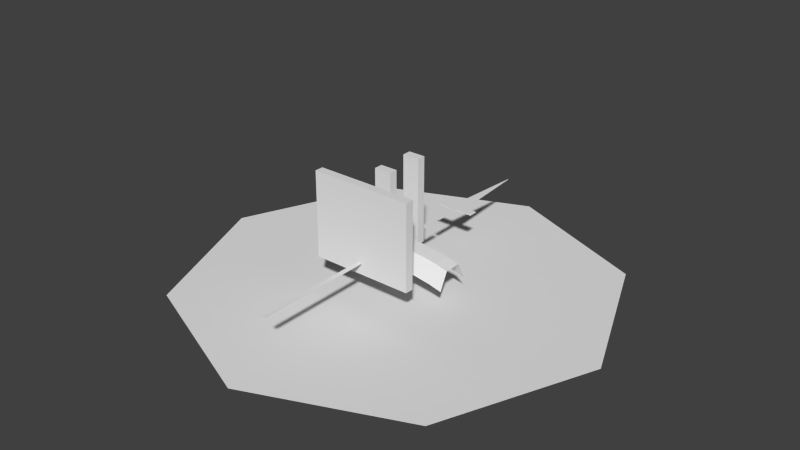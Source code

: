 # Source: HSI_01.blend  (saved by Blender 2.72.0; exported with 4.5.12 LTS)
import bpy
from mathutils import Matrix  # noqa: F401  (used for matrix-valued properties, if any)

bpy.ops.wm.read_factory_settings(use_empty=True)
scene = bpy.context.scene
scene.name = 'Scene'

# ---- collections
col_collection_1 = bpy.data.collections.new('Collection 1'); scene.collection.children.link(col_collection_1)

# ---- materials (node trees are filled in below, after node groups)
mat_material_002 = bpy.data.materials.new('Material.002')
mat_material_002.alpha_threshold = 0.0
mat_material_002.use_transparent_shadow = False
mat_material_002.roughness = 0.5
mat_material_001 = bpy.data.materials.new('Material.001')
mat_material_001.alpha_threshold = 0.0
mat_material_001.use_transparent_shadow = False
mat_material_001.roughness = 0.5

# ---- material node trees

# ---- world
world_world = bpy.data.worlds.new('World'); scene.world = world_world
world_world.color = (0.05088, 0.05088, 0.05088)
world_world.use_sun_shadow = False
world_world.sun_shadow_jitter_overblur = 0.0
world_world.cycles.sampling_method = 'MANUAL'
world_world.cycles.sample_map_resolution = 256

# ---- meshes
me_cylinder_001 = bpy.data.meshes.new('Cylinder.001')
me_cylinder_001.from_pydata([(0.0, 0.2, -0.02), (0.0, 0.2, 0.02), (0.03902, 0.1962, -0.02), (0.03902, 0.1962, 0.02), (0.07654, 0.1848, -0.02), (0.07654, 0.1848, 0.02), (0.1111, 0.1663, -0.02), (0.1111, 0.1663, 0.02), (0.1414, 0.1414, -0.02), (0.1414, 0.1414, 0.02), (-0.1414, 0.1414, -0.02), (-0.1414, 0.1414, 0.02), (-0.1111, 0.1663, -0.02), (-0.1111, 0.1663, 0.02), (-0.07654, 0.1848, -0.02), (-0.07654, 0.1848, 0.02), (-0.03902, 0.1962, -0.02), (-0.03902, 0.1962, 0.02), (0.0, 0.06667, -0.04), (0.03902, 0.06282, -0.04), (0.07654, 0.05144, -0.04), (0.1111, 0.03296, -0.04), (0.1414, 0.008088, -0.04), (-0.1414, 0.008088, -0.04), (-0.1111, 0.03296, -0.04), (-0.07654, 0.05144, -0.04), (-0.03902, 0.06282, -0.04), (0.0, 0.06667, 0.04), (0.03902, 0.06282, 0.04), (0.07654, 0.05144, 0.04), (0.1111, 0.03296, 0.04), (0.1414, 0.008088, 0.04), (-0.1414, 0.008088, 0.04), (-0.1111, 0.03296, 0.04), (-0.07654, 0.05144, 0.04), (-0.03902, 0.06282, 0.04)], [], [(0, 1, 3, 2), (2, 3, 5, 4), (4, 5, 7, 6), (6, 7, 9, 8), (10, 11, 13, 12), (12, 13, 15, 14), (14, 15, 17, 16), (16, 17, 1, 0), (16, 0, 18, 26), (14, 16, 26, 25), (12, 14, 25, 24), (10, 12, 24, 23), (6, 8, 22, 21), (4, 6, 21, 20), (2, 4, 20, 19), (0, 2, 19, 18), (1, 17, 35, 27), (17, 15, 34, 35), (15, 13, 33, 34), (13, 11, 32, 33), (9, 7, 30, 31), (7, 5, 29, 30), (5, 3, 28, 29), (3, 1, 27, 28)])
me_cylinder_001.use_remesh_preserve_volume = False
me_cylinder_001.use_remesh_preserve_attributes = False
me_cylinder_001.use_mirror_vertex_groups = False
me_cylinder_001.update()
me_cube_007 = bpy.data.meshes.new('Cube.007')
me_cube_007.from_pydata([(-0.2, -0.1, -1.0), (-0.2, 0.1, -1.0), (0.2, 0.1, -1.0), (0.2, -0.1, -1.0), (-0.2, -0.1, 1.0), (-0.2, 0.1, 1.0), (0.2, 0.1, 1.0), (0.2, -0.1, 1.0)], [], [(4, 5, 1, 0), (5, 6, 2, 1), (6, 7, 3, 2), (7, 4, 0, 3), (0, 1, 2, 3), (7, 6, 5, 4)])
me_cube_007.use_remesh_preserve_volume = False
me_cube_007.use_remesh_preserve_attributes = False
me_cube_007.use_mirror_vertex_groups = False
me_cube_007.update()
me_cube_006 = bpy.data.meshes.new('Cube.006')
me_cube_006.from_pydata([(-0.2, -0.1, -1.0), (-0.2, 0.1, -1.0), (0.2, 0.1, -1.0), (0.2, -0.1, -1.0), (-0.2, -0.1, 1.0), (-0.2, 0.1, 1.0), (0.2, 0.1, 1.0), (0.2, -0.1, 1.0)], [], [(4, 5, 1, 0), (5, 6, 2, 1), (6, 7, 3, 2), (7, 4, 0, 3), (0, 1, 2, 3), (7, 6, 5, 4)])
me_cube_006.use_remesh_preserve_volume = False
me_cube_006.use_remesh_preserve_attributes = False
me_cube_006.use_mirror_vertex_groups = False
me_cube_006.update()
me_cube_005 = bpy.data.meshes.new('Cube.005')
me_cube_005.from_pydata([(-1.5, -0.05, -0.01), (-1.5, 0.05, -0.01), (1.2, 0.05, -0.01), (1.2, -0.05, -0.01), (-1.5, -0.05, 0.01), (-1.5, 0.05, 0.01), (1.2, 0.05, 0.01), (1.2, -0.05, 0.01)], [], [(4, 5, 1, 0), (5, 6, 2, 1), (6, 7, 3, 2), (7, 4, 0, 3), (7, 6, 5, 4)])
_uv = me_cube_005.uv_layers.new(name='UVMap')
_uv.uv.foreach_set('vector', [0.4677, 0.009332, 0.4312, 0.009332, 0.4312, 0.002033, 0.4677, 0.002033, 0.4312, 0.009332, 0.4312, 0.9947, 0.414, 0.9948, 0.414, 0.009455, 0.4312, 0.9947, 0.4677, 0.9947, 0.4677, 1.002, 0.4312, 1.002, 0.4677, 0.9947, 0.4677, 0.009332, 0.4849, 0.009209, 0.4849, 0.9946, 0.4677, 0.9947, 0.4312, 0.9947, 0.4312, 0.009332, 0.4677, 0.009332])
me_cube_005.use_remesh_preserve_volume = False
me_cube_005.use_remesh_preserve_attributes = False
me_cube_005.use_mirror_vertex_groups = False
me_cube_005.update()
me_cube_004 = bpy.data.meshes.new('Cube.004')
me_cube_004.from_pydata([(-1.5, 7.451e-08, -0.01), (1.2, 0.05, -0.01), (1.2, -0.05, -0.01), (-1.5, 7.451e-08, 0.01), (1.2, 0.05, 0.01), (1.2, -0.05, 0.01), (0.4, 0.15, 0.01), (0.6, 0.05, 0.01), (0.6, 0.05, -0.01), (0.4, 0.15, -0.01), (0.6, -0.05, 0.01), (0.4, -0.15, 0.01), (0.4, -0.15, -0.01), (0.6, -0.05, -0.01), (0.6, -0.45, 0.01), (0.4, -0.45, 0.01), (0.4, -0.45, -0.01), (0.6, -0.45, -0.01), (0.4, 0.45, 0.01), (0.6, 0.45, 0.01), (0.6, 0.45, -0.01), (0.4, 0.45, -0.01)], [], [(7, 4, 1, 8), (4, 5, 2, 1), (11, 3, 0, 12), (3, 6, 9, 0), (7, 8, 20, 19), (5, 10, 13, 2), (11, 12, 16, 15), (5, 4, 7, 10), (10, 7, 6, 11), (14, 15, 16, 17), (13, 10, 14, 17), (10, 11, 15, 14), (18, 19, 20, 21), (9, 6, 18, 21), (6, 7, 19, 18), (11, 6, 3)])
_uv = me_cube_004.uv_layers.new(name='UVMap')
_uv.uv.foreach_set('vector', [0.4484, 0.4079, 0.4484, 0.2454, 0.4539, 0.2454, 0.4539, 0.4079, 0.4484, 0.2454, 0.4214, 0.2454, 0.4214, 0.24, 0.4484, 0.24, 0.3943, 0.4621, 0.4349, 0.9766, 0.4259, 0.9774, 0.3853, 0.4628, 0.4349, 0.9766, 0.4755, 0.4621, 0.4845, 0.4627, 0.4439, 0.9773, 0.4484, 0.4079, 0.4484, 0.4025, 0.5568, 0.4025, 0.5568, 0.4079, 0.4214, 0.2454, 0.4214, 0.4079, 0.4159, 0.4079, 0.4159, 0.2454, 0.3943, 0.4621, 0.3943, 0.4675, 0.313, 0.4675, 0.313, 0.462, 0.4214, 0.2454, 0.4484, 0.2454, 0.4484, 0.4079, 0.4214, 0.4079, 0.4214, 0.4079, 0.4484, 0.4079, 0.4755, 0.4621, 0.3943, 0.4621, 0.313, 0.4079, 0.313, 0.462, 0.3076, 0.462, 0.3076, 0.4079, 0.4214, 0.4025, 0.4214, 0.4079, 0.313, 0.4079, 0.313, 0.4025, 0.4214, 0.4079, 0.3943, 0.4621, 0.313, 0.462, 0.313, 0.4079, 0.5568, 0.4621, 0.5568, 0.4079, 0.5622, 0.4079, 0.5622, 0.4621, 0.4755, 0.4675, 0.4755, 0.4621, 0.5568, 0.4621, 0.5568, 0.4675, 0.4755, 0.4621, 0.4484, 0.4079, 0.5568, 0.4079, 0.5568, 0.4621, 0.3943, 0.4621, 0.4755, 0.4621, 0.4349, 0.9766])
me_cube_004.use_remesh_preserve_volume = False
me_cube_004.use_remesh_preserve_attributes = False
me_cube_004.use_mirror_vertex_groups = False
me_cube_004.auto_texspace = False
me_cube_004.update()
me_cube_003 = bpy.data.meshes.new('Cube.003')
me_cube_003.from_pydata([(-1.2, -0.05, -0.01), (-1.2, 0.05, -0.01), (1.2, 0.05, -0.01), (1.2, -0.05, -0.01), (-1.2, -0.05, 0.01), (-1.2, 0.05, 0.01), (1.2, 0.05, 0.01), (1.2, -0.05, 0.01)], [], [(4, 5, 1, 0), (5, 6, 2, 1), (6, 7, 3, 2), (7, 4, 0, 3), (7, 6, 5, 4)])
_uv = me_cube_003.uv_layers.new(name='UVMap')
_uv.uv.foreach_set('vector', [0.0, 0.0, 0.0, 0.0, 0.0, 0.0, 0.0, 0.0, 0.0, 0.0, 0.0, 0.0, 0.0, 0.0, 0.0, 0.0, 0.0, 0.0, 0.0, 0.0, 0.0, 0.0, 0.0, 0.0, 0.0, 0.0, 0.0, 0.0, 0.0, 0.0, 0.0, 0.0, 0.0, 0.0, 0.0, 0.0, 0.0, 0.0, 0.0, 0.0])
me_cube_003.use_remesh_preserve_volume = False
me_cube_003.use_remesh_preserve_attributes = False
me_cube_003.use_mirror_vertex_groups = False
me_cube_003.update()
me_cube_002 = bpy.data.meshes.new('Cube.002')
me_cube_002.from_pydata([(-1.2, -0.1, -1.0), (-1.2, 0.1, -1.0), (1.2, 0.1, -1.0), (1.2, -0.1, -1.0), (-1.2, -0.1, 1.0), (-1.2, 0.1, 1.0), (1.2, 0.1, 1.0), (1.2, -0.1, 1.0)], [], [(4, 5, 1, 0), (5, 6, 2, 1), (6, 7, 3, 2), (7, 4, 0, 3), (0, 1, 2, 3), (7, 6, 5, 4)])
me_cube_002.use_remesh_preserve_volume = False
me_cube_002.use_remesh_preserve_attributes = False
me_cube_002.use_mirror_vertex_groups = False
me_cube_002.update()
me_cylinder = bpy.data.meshes.new('Cylinder')
me_cylinder.from_pydata([(0.0, 0.0, 0.05), (0.0, 0.2, -0.05), (0.0, 0.2, 0.05), (0.07654, 0.1848, -0.05), (0.07654, 0.1848, 0.05), (0.1414, 0.1414, -0.05), (0.1414, 0.1414, 0.05), (0.1848, 0.07654, -0.05), (0.1848, 0.07654, 0.05), (0.2, -8.742e-09, -0.05), (0.2, -8.742e-09, 0.05), (0.1848, -0.07654, -0.05), (0.1848, -0.07654, 0.05), (0.1414, -0.1414, -0.05), (0.1414, -0.1414, 0.05), (0.07654, -0.1848, -0.05), (0.07654, -0.1848, 0.05), (3.02e-08, -0.2, -0.05), (3.02e-08, -0.2, 0.05), (-0.07654, -0.1848, -0.05), (-0.07654, -0.1848, 0.05), (-0.1414, -0.1414, -0.05), (-0.1414, -0.1414, 0.05), (-0.1848, -0.07654, -0.05), (-0.1848, -0.07654, 0.05), (-0.2, 2.385e-09, -0.05), (-0.2, 2.385e-09, 0.05), (-0.1848, 0.07654, -0.05), (-0.1848, 0.07654, 0.05), (-0.1414, 0.1414, -0.05), (-0.1414, 0.1414, 0.05), (-0.07654, 0.1848, -0.05), (-0.07654, 0.1848, 0.05)], [], [(0, 4, 2), (1, 2, 4, 3), (0, 6, 4), (3, 4, 6, 5), (0, 8, 6), (5, 6, 8, 7), (0, 10, 8), (7, 8, 10, 9), (0, 12, 10), (9, 10, 12, 11), (0, 14, 12), (11, 12, 14, 13), (0, 16, 14), (13, 14, 16, 15), (0, 18, 16), (15, 16, 18, 17), (0, 20, 18), (17, 18, 20, 19), (0, 22, 20), (19, 20, 22, 21), (0, 24, 22), (21, 22, 24, 23), (0, 26, 24), (23, 24, 26, 25), (0, 28, 26), (25, 26, 28, 27), (0, 30, 28), (27, 28, 30, 29), (0, 32, 30), (29, 30, 32, 31), (0, 2, 32), (31, 32, 2, 1)])
_uv = me_cylinder.uv_layers.new(name='UVMap')
_uv.uv.foreach_set('vector', [0.7821, 0.1571, 0.8467, 0.3037, 0.7856, 0.3173, 0.4375, 0.4043, 0.4375, 0.4843, 0.375, 0.4843, 0.375, 0.4043, 0.7821, 0.1571, 0.8978, 0.2679, 0.8467, 0.3037, 0.375, 0.4043, 0.375, 0.4843, 0.3125, 0.4843, 0.3125, 0.4043, 0.7821, 0.1571, 0.9314, 0.2152, 0.8978, 0.2679, 0.3125, 0.4043, 0.3125, 0.4843, 0.25, 0.4843, 0.25, 0.4043, 0.7821, 0.1571, 0.9423, 0.1537, 0.9314, 0.2152, 0.25, 0.4043, 0.25, 0.4843, 0.1875, 0.4843, 0.1875, 0.4043, 0.7821, 0.1571, 0.9287, 0.09264, 0.9423, 0.1537, 0.1875, 0.4043, 0.1875, 0.4843, 0.125, 0.4843, 0.125, 0.4043, 0.7821, 0.1571, 0.8929, 0.04145, 0.9287, 0.09264, 0.125, 0.4043, 0.125, 0.4843, 0.06255, 0.4843, 0.06255, 0.4043, 0.7821, 0.1571, 0.8402, 0.007872, 0.8929, 0.04145, 0.06255, 0.4043, 0.06255, 0.4843, 5.971e-05, 0.4843, 5.981e-05, 0.4043, 0.7821, 0.1571, 0.7787, -0.00298, 0.8402, 0.007872, 0.9999, 0.4043, 0.9999, 0.4843, 0.9374, 0.4843, 0.9374, 0.4043, 0.7821, 0.1571, 0.7176, 0.01055, 0.7787, -0.00298, 0.9374, 0.4043, 0.9374, 0.4843, 0.875, 0.4843, 0.875, 0.4043, 0.7821, 0.1571, 0.6664, 0.04639, 0.7176, 0.01055, 0.875, 0.4043, 0.875, 0.4843, 0.8125, 0.4843, 0.8125, 0.4043, 0.7821, 0.1571, 0.6329, 0.0991, 0.6664, 0.04639, 0.8125, 0.4043, 0.8125, 0.4843, 0.75, 0.4843, 0.75, 0.4043, 0.7821, 0.1571, 0.622, 0.1606, 0.6329, 0.0991, 0.75, 0.4043, 0.75, 0.4843, 0.6875, 0.4843, 0.6875, 0.4043, 0.7821, 0.1571, 0.6355, 0.2217, 0.622, 0.1606, 0.6875, 0.4043, 0.6875, 0.4843, 0.625, 0.4843, 0.625, 0.4043, 0.7821, 0.1571, 0.6714, 0.2728, 0.6355, 0.2217, 0.625, 0.4043, 0.625, 0.4843, 0.5625, 0.4843, 0.5625, 0.4043, 0.7821, 0.1571, 0.7241, 0.3064, 0.6714, 0.2728, 0.5625, 0.4043, 0.5625, 0.4843, 0.5, 0.4843, 0.5, 0.4043, 0.7821, 0.1571, 0.7856, 0.3173, 0.7241, 0.3064, 0.5, 0.4043, 0.5, 0.4843, 0.4375, 0.4843, 0.4375, 0.4043])
me_cylinder.materials.append(mat_material_002)
me_cylinder.use_remesh_preserve_volume = False
me_cylinder.use_remesh_preserve_attributes = False
me_cylinder.use_mirror_vertex_groups = False
me_cylinder.update()
me_circle = bpy.data.meshes.new('Circle')
me_circle.from_pydata([(0.0, 0.0, 0.0), (0.0, 0.5, 0.0), (-0.3536, 0.3536, 0.0), (-0.5, -2.186e-08, 0.0), (-0.3536, -0.3536, 0.0), (4.371e-08, -0.5, 0.0), (0.3536, -0.3536, 0.0), (0.5, 5.962e-09, 0.0), (0.3536, 0.3536, 0.0)], [], [(0, 1, 2), (0, 2, 3), (0, 3, 4), (0, 4, 5), (0, 5, 6), (0, 6, 7), (0, 7, 8), (0, 8, 1)])
_uv = me_circle.uv_layers.new(name='UVMap')
_uv.uv.foreach_set('vector', [0.5, 0.5, 0.5, 0.987, 0.1557, 0.8443, 0.5, 0.5, 0.1557, 0.8443, 0.01302, 0.5, 0.5, 0.5, 0.01302, 0.5, 0.1557, 0.1557, 0.5, 0.5, 0.1557, 0.1557, 0.5, 0.01302, 0.5, 0.5, 0.5, 0.01302, 0.8443, 0.1557, 0.5, 0.5, 0.8443, 0.1557, 0.987, 0.5, 0.5, 0.5, 0.987, 0.5, 0.8443, 0.8443, 0.5, 0.5, 0.8443, 0.8443, 0.5, 0.987])
me_circle.materials.append(mat_material_001)
me_circle.use_remesh_preserve_volume = False
me_circle.use_remesh_preserve_attributes = False
me_circle.use_mirror_vertex_groups = False
me_circle.update()

# ---- objects
ob_cylinder = bpy.data.objects.new('Cylinder', me_cylinder_001)
ob_cut_002 = bpy.data.objects.new('Cut.002', me_cube_007)
ob_cut_001 = bpy.data.objects.new('Cut.001', me_cube_006)
ob_locneedlebottom = bpy.data.objects.new('LocNeedleBottom', me_cube_005)
ob_locneedletop = bpy.data.objects.new('LocNeedleTop', me_cube_004)
ob_locneedle = bpy.data.objects.new('LocNeedle', me_cube_003)
ob_cut = bpy.data.objects.new('Cut', me_cube_002)
ob_innerhub = bpy.data.objects.new('InnerHub', me_cylinder)
ob_compasscard = bpy.data.objects.new('CompassCard', me_circle)

# ---- transforms, parenting, visibility, modifiers, constraints
ob_cylinder.location = (0.0, 0.0, 0.05)
ob_cylinder.rotation_euler = (1.571, 0.0, 0.0)
ob_cylinder.scale = (1.0, 0.3, 1.0)
ob_cylinder.lineart.crease_threshold = 0.0
ob_cut_002.location = (2.803e-07, -0.045, 0.19)
ob_cut_002.scale = (0.1, 0.1, 0.1)
ob_cut_002.lineart.crease_threshold = 0.0
ob_cut_001.location = (2.803e-07, 0.045, 0.19)
ob_cut_001.scale = (0.1, 0.1, 0.1)
ob_cut_001.lineart.crease_threshold = 0.0
ob_locneedlebottom.location = (5.96e-09, -0.28, 0.109)
ob_locneedlebottom.rotation_euler = (0.0, -0.0, -1.571)
ob_locneedlebottom.scale = (0.1, 0.1, 0.1)
ob_locneedlebottom.lineart.crease_threshold = 0.0
ob_locneedletop.location = (5.96e-09, 0.25, 0.109)
ob_locneedletop.rotation_euler = (0.0, -0.0, -1.571)
ob_locneedletop.scale = (0.1, 0.1, 0.1)
ob_locneedletop.lineart.crease_threshold = 0.0
ob_locneedle.location = (5.96e-09, -3.166e-08, 0.109)
ob_locneedle.rotation_euler = (0.0, -0.0, -1.571)
ob_locneedle.scale = (0.1, 0.1, 0.1)
ob_locneedle.lineart.crease_threshold = 0.0
ob_cut.location = (2.803e-07, -0.115, 0.18)
ob_cut.scale = (0.1, 0.1, 0.1)
ob_cut.lineart.crease_threshold = 0.0
ob_innerhub.location = (0.0, 0.0, 0.05)
ob_innerhub.hide_render = True
ob_innerhub.lineart.crease_threshold = 0.0
ob_compasscard.location = (0.0, 0.0, 0.0)
ob_compasscard.lineart.crease_threshold = 0.0

# ---- collection membership
col_collection_1.objects.link(ob_cylinder)
col_collection_1.objects.link(ob_cut_002)
col_collection_1.objects.link(ob_cut_001)
col_collection_1.objects.link(ob_locneedlebottom)
col_collection_1.objects.link(ob_locneedletop)
col_collection_1.objects.link(ob_locneedle)
col_collection_1.objects.link(ob_cut)
col_collection_1.objects.link(ob_innerhub)
col_collection_1.objects.link(ob_compasscard)

# ---- scene / render settings (as saved in the file)
scene.frame_start = 1; scene.frame_end = 250; scene.frame_set(1)
scene.render.engine = 'BLENDER_EEVEE_NEXT'
scene.render.resolution_percentage = 50
scene.render.dither_intensity = 0.0
scene.cycles.use_denoising = False
scene.cycles.samples = 10
scene.cycles.sampling_pattern = 'TABULATED_SOBOL'
scene.cycles.light_sampling_threshold = 0.0
scene.cycles.use_adaptive_sampling = False
scene.cycles.use_light_tree = False
scene.cycles.blur_glossy = 0.0
scene.cycles.pixel_filter_type = 'GAUSSIAN'
scene.cycles.sample_clamp_indirect = 0.0
scene.view_settings.view_transform = 'Standard'
bpy.context.view_layer.update()

# ---- added for rendering (the .blend has no active camera and no usable light): camera, sun
cam_auto = bpy.data.cameras.new('AutoCamera')
cam_auto.lens = 50.0
cam_auto.sensor_width = 36.0
cam_auto.clip_end = 1000.0
ob_auto_camera = bpy.data.objects.new('AutoCamera', cam_auto)
scene.collection.objects.link(ob_auto_camera)
ob_auto_camera.location = (1.33569, -1.60283, 1.21355)
ob_auto_camera.rotation_euler = (1.09748, -7.21219e-08, 0.694738)
scene.camera = ob_auto_camera
light_auto_sun = bpy.data.lights.new('AutoSun', 'SUN')
light_auto_sun.energy = 3.0
light_auto_sun.angle = 0.0523599
ob_auto_sun = bpy.data.objects.new('AutoSun', light_auto_sun)
scene.collection.objects.link(ob_auto_sun)
ob_auto_sun.rotation_euler = (0.872665, 0.174533, 0.523599)
bpy.context.view_layer.update()

